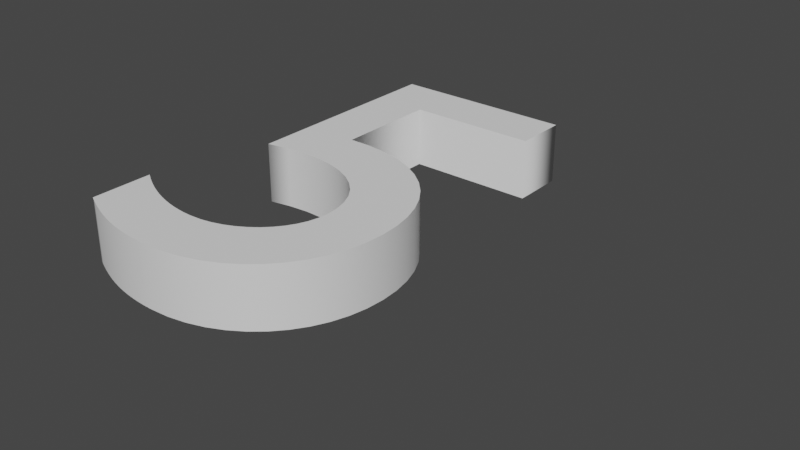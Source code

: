 # Source: 5.blend  (saved by Blender 2.93.20; exported with 4.5.12 LTS)
import bpy
from mathutils import Matrix  # noqa: F401  (used for matrix-valued properties, if any)

bpy.ops.wm.read_factory_settings(use_empty=True)
scene = bpy.context.scene
scene.name = 'Scene'

# ---- collections
col_collection = bpy.data.collections.new('Collection'); scene.collection.children.link(col_collection)

# ---- world
world_world = bpy.data.worlds.new('World'); scene.world = world_world
world_world.use_nodes = True; world_world.node_tree.nodes.clear()
_N = world_world.node_tree.nodes; _L = world_world.node_tree.links
n0 = _N.new('ShaderNodeOutputWorld'); n0.name = 'World Output'; n0.location = (300, 300)
n1 = _N.new('ShaderNodeBackground'); n1.name = 'Background'; n1.location = (10, 300)
n1.inputs[0].default_value = (0.05088, 0.05088, 0.05088, 1.0)
_L.new(n1.outputs[0], n0.inputs[0])
n0.is_active_output = True
world_world.color = (0.05088, 0.05088, 0.05088)
world_world.use_sun_shadow = False
world_world.sun_shadow_jitter_overblur = 0.0

# ---- curves / text
txt_1 = bpy.data.curves.new('1', 'FONT')
txt_1.dimensions = '2D'
txt_1.body = '5'
txt_1.extrude = 0.05
txt_1.offset_x = -0.1824
txt_1.offset_y = -0.2367

# ---- objects
ob_text = bpy.data.objects.new('Text', txt_1)

# ---- transforms, parenting, visibility, modifiers, constraints
ob_text.location = (0.0, 0.0, -0.0009436)

# ---- collection membership
col_collection.objects.link(ob_text)

# ---- scene / render settings (as saved in the file)
scene.frame_start = 1; scene.frame_end = 250; scene.frame_set(1)
scene.render.engine = 'BLENDER_EEVEE_NEXT'
scene.cycles.use_denoising = False
scene.cycles.samples = 128
scene.cycles.sampling_pattern = 'TABULATED_SOBOL'
scene.cycles.use_adaptive_sampling = False
scene.cycles.use_light_tree = False
scene.view_settings.view_transform = 'Filmic'
bpy.context.view_layer.update()

# ---- added for rendering (the .blend has no active camera and no usable light): camera, sun
cam_auto = bpy.data.cameras.new('AutoCamera')
cam_auto.lens = 50.0
cam_auto.sensor_width = 36.0
cam_auto.clip_end = 1000.0
ob_auto_camera = bpy.data.objects.new('AutoCamera', cam_auto)
scene.collection.objects.link(ob_auto_camera)
ob_auto_camera.location = (1.1048, -1.01139, 0.728838)
ob_auto_camera.rotation_euler = (1.09748, -7.21219e-08, 0.694738)
scene.camera = ob_auto_camera
light_auto_sun = bpy.data.lights.new('AutoSun', 'SUN')
light_auto_sun.energy = 3.0
light_auto_sun.angle = 0.0523599
ob_auto_sun = bpy.data.objects.new('AutoSun', light_auto_sun)
scene.collection.objects.link(ob_auto_sun)
ob_auto_sun.rotation_euler = (0.872665, 0.174533, 0.523599)
bpy.context.view_layer.update()
